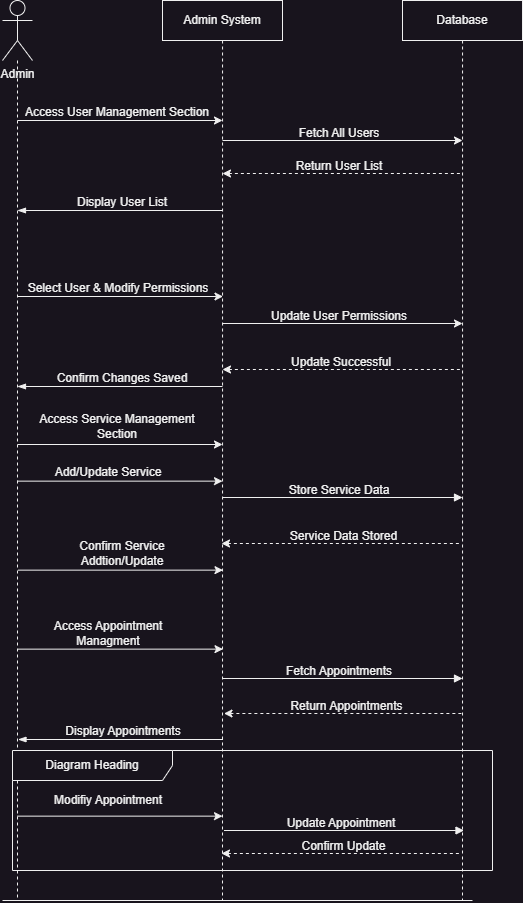

The diagram above was exported from draw.io. Its source (the exported page's mxGraphModel, read from the mxfile embedded in the PNG):
<mxGraphModel dx="1509" dy="880" grid="1" gridSize="10" guides="1" tooltips="1" connect="1" arrows="1" fold="1" page="1" pageScale="1" pageWidth="1600" pageHeight="900" math="0" shadow="0">
  <root>
    <mxCell id="0" />
    <mxCell id="1" parent="0" />
    <mxCell id="U9icVakEaP10AQJ8wz7J-4" style="edgeStyle=orthogonalEdgeStyle;rounded=0;orthogonalLoop=1;jettySize=auto;html=1;dashed=1;endArrow=none;endFill=0;" edge="1" parent="1" source="U9icVakEaP10AQJ8wz7J-1">
      <mxGeometry relative="1" as="geometry">
        <mxPoint x="175" y="980" as="targetPoint" />
      </mxGeometry>
    </mxCell>
    <mxCell id="U9icVakEaP10AQJ8wz7J-1" value="Admin" style="shape=umlActor;verticalLabelPosition=bottom;verticalAlign=top;html=1;outlineConnect=0;" vertex="1" parent="1">
      <mxGeometry x="160" y="80" width="30" height="60" as="geometry" />
    </mxCell>
    <mxCell id="U9icVakEaP10AQJ8wz7J-5" style="edgeStyle=orthogonalEdgeStyle;rounded=0;orthogonalLoop=1;jettySize=auto;html=1;dashed=1;endArrow=none;endFill=0;" edge="1" parent="1" source="U9icVakEaP10AQJ8wz7J-2">
      <mxGeometry relative="1" as="geometry">
        <mxPoint x="380" y="980" as="targetPoint" />
      </mxGeometry>
    </mxCell>
    <mxCell id="U9icVakEaP10AQJ8wz7J-2" value="Admin System" style="rounded=0;whiteSpace=wrap;html=1;" vertex="1" parent="1">
      <mxGeometry x="320" y="80" width="120" height="40" as="geometry" />
    </mxCell>
    <mxCell id="U9icVakEaP10AQJ8wz7J-6" style="edgeStyle=orthogonalEdgeStyle;rounded=0;orthogonalLoop=1;jettySize=auto;html=1;dashed=1;endArrow=none;endFill=0;" edge="1" parent="1" source="U9icVakEaP10AQJ8wz7J-3">
      <mxGeometry relative="1" as="geometry">
        <mxPoint x="620" y="980" as="targetPoint" />
      </mxGeometry>
    </mxCell>
    <mxCell id="U9icVakEaP10AQJ8wz7J-3" value="Database" style="rounded=0;whiteSpace=wrap;html=1;" vertex="1" parent="1">
      <mxGeometry x="560" y="80" width="120" height="40" as="geometry" />
    </mxCell>
    <mxCell id="U9icVakEaP10AQJ8wz7J-7" value="" style="endArrow=classic;html=1;rounded=0;edgeStyle=orthogonalEdgeStyle;" edge="1" parent="1">
      <mxGeometry width="50" height="50" relative="1" as="geometry">
        <mxPoint x="175" y="200" as="sourcePoint" />
        <mxPoint x="380" y="200" as="targetPoint" />
      </mxGeometry>
    </mxCell>
    <mxCell id="U9icVakEaP10AQJ8wz7J-8" value="Access User Management Section" style="text;html=1;strokeColor=none;fillColor=none;align=center;verticalAlign=middle;whiteSpace=wrap;rounded=0;" vertex="1" parent="1">
      <mxGeometry x="180" y="186" width="190" height="12" as="geometry" />
    </mxCell>
    <mxCell id="U9icVakEaP10AQJ8wz7J-9" value="" style="endArrow=classic;html=1;rounded=0;edgeStyle=orthogonalEdgeStyle;" edge="1" parent="1">
      <mxGeometry width="50" height="50" relative="1" as="geometry">
        <mxPoint x="380" y="220" as="sourcePoint" />
        <mxPoint x="620" y="220" as="targetPoint" />
      </mxGeometry>
    </mxCell>
    <mxCell id="U9icVakEaP10AQJ8wz7J-10" value="Fetch All Users" style="text;html=1;strokeColor=none;fillColor=none;align=center;verticalAlign=middle;whiteSpace=wrap;rounded=0;" vertex="1" parent="1">
      <mxGeometry x="402" y="207" width="190" height="12" as="geometry" />
    </mxCell>
    <mxCell id="U9icVakEaP10AQJ8wz7J-11" value="Return User List" style="text;html=1;strokeColor=none;fillColor=none;align=center;verticalAlign=middle;whiteSpace=wrap;rounded=0;" vertex="1" parent="1">
      <mxGeometry x="402" y="240" width="190" height="12" as="geometry" />
    </mxCell>
    <mxCell id="U9icVakEaP10AQJ8wz7J-12" value="" style="endArrow=none;html=1;rounded=0;edgeStyle=orthogonalEdgeStyle;endFill=0;startArrow=classic;startFill=1;dashed=1;" edge="1" parent="1">
      <mxGeometry width="50" height="50" relative="1" as="geometry">
        <mxPoint x="380" y="253" as="sourcePoint" />
        <mxPoint x="620" y="253" as="targetPoint" />
      </mxGeometry>
    </mxCell>
    <mxCell id="U9icVakEaP10AQJ8wz7J-13" value="Display User List" style="text;html=1;strokeColor=none;fillColor=none;align=center;verticalAlign=middle;whiteSpace=wrap;rounded=0;" vertex="1" parent="1">
      <mxGeometry x="230" y="276" width="100" height="12" as="geometry" />
    </mxCell>
    <mxCell id="U9icVakEaP10AQJ8wz7J-14" value="" style="endArrow=none;html=1;rounded=0;edgeStyle=orthogonalEdgeStyle;startArrow=blockThin;startFill=1;endFill=0;" edge="1" parent="1">
      <mxGeometry width="50" height="50" relative="1" as="geometry">
        <mxPoint x="175" y="290" as="sourcePoint" />
        <mxPoint x="380" y="290" as="targetPoint" />
      </mxGeometry>
    </mxCell>
    <mxCell id="U9icVakEaP10AQJ8wz7J-15" value="" style="endArrow=classic;html=1;rounded=0;edgeStyle=orthogonalEdgeStyle;" edge="1" parent="1">
      <mxGeometry width="50" height="50" relative="1" as="geometry">
        <mxPoint x="175.5" y="376" as="sourcePoint" />
        <mxPoint x="380.5" y="376" as="targetPoint" />
      </mxGeometry>
    </mxCell>
    <mxCell id="U9icVakEaP10AQJ8wz7J-16" value="Select User &amp;amp; Modify Permissions" style="text;html=1;strokeColor=none;fillColor=none;align=center;verticalAlign=middle;whiteSpace=wrap;rounded=0;" vertex="1" parent="1">
      <mxGeometry x="180.5" y="362" width="190" height="12" as="geometry" />
    </mxCell>
    <mxCell id="U9icVakEaP10AQJ8wz7J-19" value="Update User Permissions" style="text;html=1;strokeColor=none;fillColor=none;align=center;verticalAlign=middle;whiteSpace=wrap;rounded=0;" vertex="1" parent="1">
      <mxGeometry x="402" y="390" width="190" height="12" as="geometry" />
    </mxCell>
    <mxCell id="U9icVakEaP10AQJ8wz7J-20" value="" style="endArrow=classic;html=1;rounded=0;edgeStyle=orthogonalEdgeStyle;" edge="1" parent="1">
      <mxGeometry width="50" height="50" relative="1" as="geometry">
        <mxPoint x="380" y="403" as="sourcePoint" />
        <mxPoint x="620" y="403" as="targetPoint" />
      </mxGeometry>
    </mxCell>
    <mxCell id="U9icVakEaP10AQJ8wz7J-21" value="Update Successful" style="text;html=1;strokeColor=none;fillColor=none;align=center;verticalAlign=middle;whiteSpace=wrap;rounded=0;" vertex="1" parent="1">
      <mxGeometry x="444" y="436" width="110" height="12" as="geometry" />
    </mxCell>
    <mxCell id="U9icVakEaP10AQJ8wz7J-22" value="" style="endArrow=none;html=1;rounded=0;edgeStyle=orthogonalEdgeStyle;endFill=0;startArrow=classic;startFill=1;dashed=1;" edge="1" parent="1">
      <mxGeometry width="50" height="50" relative="1" as="geometry">
        <mxPoint x="380" y="449" as="sourcePoint" />
        <mxPoint x="620" y="449" as="targetPoint" />
      </mxGeometry>
    </mxCell>
    <mxCell id="U9icVakEaP10AQJ8wz7J-23" value="Confirm Changes Saved" style="text;html=1;strokeColor=none;fillColor=none;align=center;verticalAlign=middle;whiteSpace=wrap;rounded=0;" vertex="1" parent="1">
      <mxGeometry x="210" y="452" width="140" height="12" as="geometry" />
    </mxCell>
    <mxCell id="U9icVakEaP10AQJ8wz7J-24" value="" style="endArrow=none;html=1;rounded=0;edgeStyle=orthogonalEdgeStyle;startArrow=blockThin;startFill=1;endFill=0;" edge="1" parent="1">
      <mxGeometry width="50" height="50" relative="1" as="geometry">
        <mxPoint x="175" y="466" as="sourcePoint" />
        <mxPoint x="380" y="466" as="targetPoint" />
      </mxGeometry>
    </mxCell>
    <mxCell id="U9icVakEaP10AQJ8wz7J-25" value="Access Service Management Section" style="text;html=1;strokeColor=none;fillColor=none;align=center;verticalAlign=middle;whiteSpace=wrap;rounded=0;" vertex="1" parent="1">
      <mxGeometry x="180" y="491" width="190" height="30" as="geometry" />
    </mxCell>
    <mxCell id="U9icVakEaP10AQJ8wz7J-26" value="" style="endArrow=classic;html=1;rounded=0;edgeStyle=orthogonalEdgeStyle;" edge="1" parent="1">
      <mxGeometry width="50" height="50" relative="1" as="geometry">
        <mxPoint x="175" y="524" as="sourcePoint" />
        <mxPoint x="380" y="524" as="targetPoint" />
      </mxGeometry>
    </mxCell>
    <mxCell id="U9icVakEaP10AQJ8wz7J-29" value="Store Service Data" style="text;html=1;strokeColor=none;fillColor=none;align=center;verticalAlign=middle;whiteSpace=wrap;rounded=0;" vertex="1" parent="1">
      <mxGeometry x="402" y="564" width="190" height="12" as="geometry" />
    </mxCell>
    <mxCell id="U9icVakEaP10AQJ8wz7J-30" value="" style="endArrow=block;html=1;rounded=0;edgeStyle=orthogonalEdgeStyle;endFill=1;startArrow=none;startFill=0;" edge="1" parent="1">
      <mxGeometry width="50" height="50" relative="1" as="geometry">
        <mxPoint x="380" y="577" as="sourcePoint" />
        <mxPoint x="620" y="577" as="targetPoint" />
      </mxGeometry>
    </mxCell>
    <mxCell id="U9icVakEaP10AQJ8wz7J-32" value="" style="endArrow=classic;html=1;rounded=0;edgeStyle=orthogonalEdgeStyle;" edge="1" parent="1">
      <mxGeometry width="50" height="50" relative="1" as="geometry">
        <mxPoint x="175" y="560.64" as="sourcePoint" />
        <mxPoint x="380" y="560.64" as="targetPoint" />
      </mxGeometry>
    </mxCell>
    <mxCell id="U9icVakEaP10AQJ8wz7J-33" value="Add/Update Service" style="text;html=1;strokeColor=none;fillColor=none;align=center;verticalAlign=middle;whiteSpace=wrap;rounded=0;" vertex="1" parent="1">
      <mxGeometry x="206" y="546" width="120" height="12" as="geometry" />
    </mxCell>
    <mxCell id="U9icVakEaP10AQJ8wz7J-35" value="Service Data Stored" style="text;html=1;strokeColor=none;fillColor=none;align=center;verticalAlign=middle;whiteSpace=wrap;rounded=0;" vertex="1" parent="1">
      <mxGeometry x="443" y="610" width="117" height="12" as="geometry" />
    </mxCell>
    <mxCell id="U9icVakEaP10AQJ8wz7J-36" value="" style="endArrow=none;html=1;rounded=0;edgeStyle=orthogonalEdgeStyle;endFill=0;startArrow=classic;startFill=1;dashed=1;" edge="1" parent="1">
      <mxGeometry width="50" height="50" relative="1" as="geometry">
        <mxPoint x="379" y="623" as="sourcePoint" />
        <mxPoint x="619" y="623" as="targetPoint" />
      </mxGeometry>
    </mxCell>
    <mxCell id="U9icVakEaP10AQJ8wz7J-38" value="" style="endArrow=classic;html=1;rounded=0;edgeStyle=orthogonalEdgeStyle;" edge="1" parent="1">
      <mxGeometry width="50" height="50" relative="1" as="geometry">
        <mxPoint x="175.5" y="649.64" as="sourcePoint" />
        <mxPoint x="380.5" y="649.64" as="targetPoint" />
      </mxGeometry>
    </mxCell>
    <mxCell id="U9icVakEaP10AQJ8wz7J-39" value="Confirm Service Addtion/Update" style="text;html=1;strokeColor=none;fillColor=none;align=center;verticalAlign=middle;whiteSpace=wrap;rounded=0;" vertex="1" parent="1">
      <mxGeometry x="200" y="619" width="160" height="28" as="geometry" />
    </mxCell>
    <mxCell id="U9icVakEaP10AQJ8wz7J-40" value="Access Appointment Managment" style="text;html=1;strokeColor=none;fillColor=none;align=center;verticalAlign=middle;whiteSpace=wrap;rounded=0;" vertex="1" parent="1">
      <mxGeometry x="206.5" y="700" width="120" height="26" as="geometry" />
    </mxCell>
    <mxCell id="U9icVakEaP10AQJ8wz7J-41" value="" style="endArrow=classic;html=1;rounded=0;edgeStyle=orthogonalEdgeStyle;" edge="1" parent="1">
      <mxGeometry width="50" height="50" relative="1" as="geometry">
        <mxPoint x="175.5" y="728.64" as="sourcePoint" />
        <mxPoint x="380.5" y="728.64" as="targetPoint" />
      </mxGeometry>
    </mxCell>
    <mxCell id="U9icVakEaP10AQJ8wz7J-44" value="Fetch Appointments" style="text;html=1;strokeColor=none;fillColor=none;align=center;verticalAlign=middle;whiteSpace=wrap;rounded=0;" vertex="1" parent="1">
      <mxGeometry x="402" y="745" width="190" height="12" as="geometry" />
    </mxCell>
    <mxCell id="U9icVakEaP10AQJ8wz7J-45" value="" style="endArrow=block;html=1;rounded=0;edgeStyle=orthogonalEdgeStyle;endFill=1;startArrow=none;startFill=0;" edge="1" parent="1">
      <mxGeometry width="50" height="50" relative="1" as="geometry">
        <mxPoint x="380" y="758" as="sourcePoint" />
        <mxPoint x="620" y="758" as="targetPoint" />
      </mxGeometry>
    </mxCell>
    <mxCell id="U9icVakEaP10AQJ8wz7J-46" value="Return Appointments" style="text;html=1;strokeColor=none;fillColor=none;align=center;verticalAlign=middle;whiteSpace=wrap;rounded=0;" vertex="1" parent="1">
      <mxGeometry x="445.5" y="780" width="117" height="12" as="geometry" />
    </mxCell>
    <mxCell id="U9icVakEaP10AQJ8wz7J-47" value="" style="endArrow=none;html=1;rounded=0;edgeStyle=orthogonalEdgeStyle;endFill=0;startArrow=classic;startFill=1;dashed=1;" edge="1" parent="1">
      <mxGeometry width="50" height="50" relative="1" as="geometry">
        <mxPoint x="381.5" y="793" as="sourcePoint" />
        <mxPoint x="621.5" y="793" as="targetPoint" />
      </mxGeometry>
    </mxCell>
    <mxCell id="U9icVakEaP10AQJ8wz7J-48" value="" style="endArrow=none;html=1;rounded=0;edgeStyle=orthogonalEdgeStyle;startArrow=blockThin;startFill=1;endFill=0;" edge="1" parent="1">
      <mxGeometry width="50" height="50" relative="1" as="geometry">
        <mxPoint x="175.5" y="819" as="sourcePoint" />
        <mxPoint x="380.5" y="819" as="targetPoint" />
      </mxGeometry>
    </mxCell>
    <mxCell id="U9icVakEaP10AQJ8wz7J-49" value="Display Appointments" style="text;html=1;strokeColor=none;fillColor=none;align=center;verticalAlign=middle;whiteSpace=wrap;rounded=0;" vertex="1" parent="1">
      <mxGeometry x="210.5" y="805" width="140" height="12" as="geometry" />
    </mxCell>
    <mxCell id="U9icVakEaP10AQJ8wz7J-50" value="" style="endArrow=classic;html=1;rounded=0;edgeStyle=orthogonalEdgeStyle;" edge="1" parent="1">
      <mxGeometry width="50" height="50" relative="1" as="geometry">
        <mxPoint x="175" y="895.64" as="sourcePoint" />
        <mxPoint x="380" y="895.64" as="targetPoint" />
      </mxGeometry>
    </mxCell>
    <mxCell id="U9icVakEaP10AQJ8wz7J-51" value="Modifiy Appointment" style="text;html=1;strokeColor=none;fillColor=none;align=center;verticalAlign=middle;whiteSpace=wrap;rounded=0;" vertex="1" parent="1">
      <mxGeometry x="206" y="867" width="120" height="26" as="geometry" />
    </mxCell>
    <mxCell id="U9icVakEaP10AQJ8wz7J-53" value="Update Appointment" style="text;html=1;strokeColor=none;fillColor=none;align=center;verticalAlign=middle;whiteSpace=wrap;rounded=0;" vertex="1" parent="1">
      <mxGeometry x="403.5" y="897" width="190" height="12" as="geometry" />
    </mxCell>
    <mxCell id="U9icVakEaP10AQJ8wz7J-54" value="" style="endArrow=block;html=1;rounded=0;edgeStyle=orthogonalEdgeStyle;endFill=1;startArrow=none;startFill=0;" edge="1" parent="1">
      <mxGeometry width="50" height="50" relative="1" as="geometry">
        <mxPoint x="381.5" y="910" as="sourcePoint" />
        <mxPoint x="621.5" y="910" as="targetPoint" />
      </mxGeometry>
    </mxCell>
    <mxCell id="U9icVakEaP10AQJ8wz7J-55" value="Confirm Update" style="text;html=1;strokeColor=none;fillColor=none;align=center;verticalAlign=middle;whiteSpace=wrap;rounded=0;" vertex="1" parent="1">
      <mxGeometry x="443" y="920" width="117" height="12" as="geometry" />
    </mxCell>
    <mxCell id="U9icVakEaP10AQJ8wz7J-56" value="" style="endArrow=none;html=1;rounded=0;edgeStyle=orthogonalEdgeStyle;endFill=0;startArrow=classic;startFill=1;dashed=1;" edge="1" parent="1">
      <mxGeometry width="50" height="50" relative="1" as="geometry">
        <mxPoint x="379" y="933" as="sourcePoint" />
        <mxPoint x="619" y="933" as="targetPoint" />
      </mxGeometry>
    </mxCell>
    <mxCell id="U9icVakEaP10AQJ8wz7J-57" value="Diagram Heading" style="shape=umlFrame;whiteSpace=wrap;html=1;pointerEvents=0;recursiveResize=0;container=1;collapsible=0;width=160;" vertex="1" parent="1">
      <mxGeometry x="170" y="830" width="480" height="120" as="geometry" />
    </mxCell>
    <mxCell id="U9icVakEaP10AQJ8wz7J-58" value="" style="endArrow=none;html=1;rounded=0;" edge="1" parent="1">
      <mxGeometry width="50" height="50" relative="1" as="geometry">
        <mxPoint x="160" y="980" as="sourcePoint" />
        <mxPoint x="630" y="980" as="targetPoint" />
      </mxGeometry>
    </mxCell>
  </root>
</mxGraphModel>